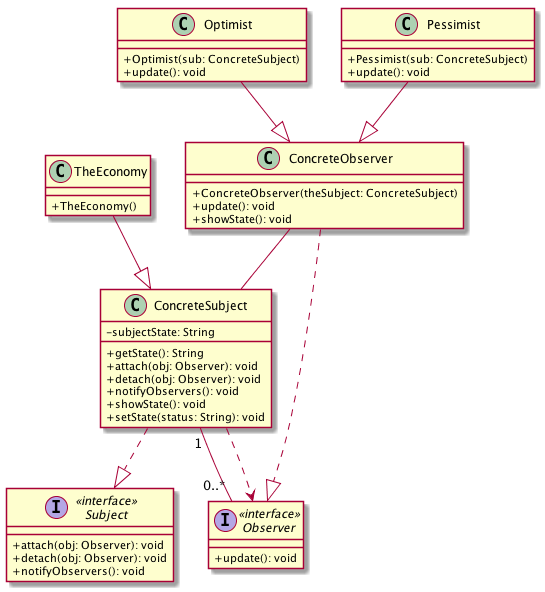

The diagram above was rendered by PlantUML. Its source (embedded in the PNG):
@startuml
skinparam classAttributeIconSize 0
class ConcreteObserver {
+ConcreteObserver(theSubject: ConcreteSubject) 
+update(): void
+showState(): void
}

interface Observer << interface >> {
+update(): void
}

class ConcreteSubject {
-subjectState: String
+getState(): String
+attach(obj: Observer): void
+detach(obj: Observer): void
+notifyObservers(): void
+showState(): void
+setState(status: String): void
}

interface Subject << interface >> {
+attach(obj: Observer): void
+detach(obj: Observer): void
+notifyObservers(): void
}

class Optimist {
+Optimist(sub: ConcreteSubject) 
+update(): void
}

class Pessimist {
+Pessimist(sub: ConcreteSubject) 
+update(): void
}

class TheEconomy {
+TheEconomy() 
}

ConcreteObserver..|>Observer

ConcreteObserver--ConcreteSubject

ConcreteSubject..|>Subject

ConcreteSubject"1"--"0..*"Observer

ConcreteSubject..>Observer

Optimist--|>ConcreteObserver

Pessimist--|>ConcreteObserver

TheEconomy--|>ConcreteSubject

@enduml